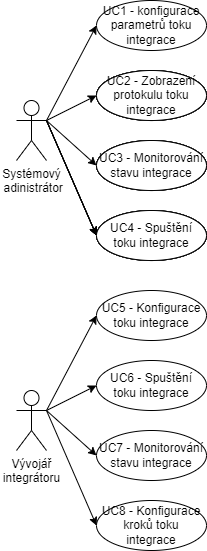

The diagram above was exported from draw.io. Its source (the exported page's mxGraphModel, read from the mxfile embedded in the PNG):
<mxGraphModel dx="746" dy="571" grid="1" gridSize="10" guides="1" tooltips="1" connect="1" arrows="1" fold="1" page="1" pageScale="1" pageWidth="827" pageHeight="1169" background="#ffffff" math="0" shadow="0">
  <root>
    <mxCell id="0" />
    <mxCell id="1" parent="0" />
    <mxCell id="34" style="edgeStyle=none;html=1;exitX=1;exitY=0.3333333333333333;exitDx=0;exitDy=0;exitPerimeter=0;entryX=0;entryY=0.5;entryDx=0;entryDy=0;" edge="1" parent="1" source="38" target="42">
      <mxGeometry relative="1" as="geometry" />
    </mxCell>
    <mxCell id="35" style="edgeStyle=none;html=1;exitX=1;exitY=0.3333333333333333;exitDx=0;exitDy=0;exitPerimeter=0;entryX=0;entryY=0.5;entryDx=0;entryDy=0;" edge="1" parent="1" source="38" target="43">
      <mxGeometry relative="1" as="geometry" />
    </mxCell>
    <mxCell id="36" style="edgeStyle=none;html=1;exitX=1;exitY=0.3333333333333333;exitDx=0;exitDy=0;exitPerimeter=0;entryX=0;entryY=0.5;entryDx=0;entryDy=0;" edge="1" parent="1" source="38" target="44">
      <mxGeometry relative="1" as="geometry" />
    </mxCell>
    <mxCell id="37" style="edgeStyle=none;html=1;exitX=1;exitY=0.3333333333333333;exitDx=0;exitDy=0;exitPerimeter=0;entryX=0;entryY=0.5;entryDx=0;entryDy=0;" edge="1" parent="1" source="38" target="45">
      <mxGeometry relative="1" as="geometry" />
    </mxCell>
    <mxCell id="38" value="Systémový&lt;br&gt;&amp;nbsp;adinistrátor" style="shape=umlActor;verticalLabelPosition=bottom;verticalAlign=top;html=1;outlineConnect=0;" vertex="1" parent="1">
      <mxGeometry x="150" y="160" width="30" height="60" as="geometry" />
    </mxCell>
    <mxCell id="39" style="edgeStyle=none;html=1;exitX=1;exitY=0.3333333333333333;exitDx=0;exitDy=0;exitPerimeter=0;entryX=0;entryY=0.5;entryDx=0;entryDy=0;" edge="1" parent="1" source="41" target="60">
      <mxGeometry relative="1" as="geometry" />
    </mxCell>
    <mxCell id="40" style="edgeStyle=none;html=1;exitX=1;exitY=0.3333333333333333;exitDx=0;exitDy=0;exitPerimeter=0;entryX=0;entryY=0.5;entryDx=0;entryDy=0;" edge="1" parent="1" source="41" target="61">
      <mxGeometry relative="1" as="geometry" />
    </mxCell>
    <mxCell id="41" value="Vývojář&lt;br&gt;integrátoru&lt;br&gt;" style="shape=umlActor;verticalLabelPosition=bottom;verticalAlign=top;html=1;outlineConnect=0;" vertex="1" parent="1">
      <mxGeometry x="150" y="450" width="30" height="60" as="geometry" />
    </mxCell>
    <mxCell id="42" value="UC1 - konfigurace parametrů toku integrace" style="ellipse;whiteSpace=wrap;html=1;" vertex="1" parent="1">
      <mxGeometry x="230" y="60" width="110" height="50" as="geometry" />
    </mxCell>
    <mxCell id="43" value="" style="ellipse;whiteSpace=wrap;html=1;" vertex="1" parent="1">
      <mxGeometry x="230" y="130" width="110" height="50" as="geometry" />
    </mxCell>
    <mxCell id="44" value="" style="ellipse;whiteSpace=wrap;html=1;" vertex="1" parent="1">
      <mxGeometry x="230" y="200" width="110" height="50" as="geometry" />
    </mxCell>
    <mxCell id="45" value="" style="ellipse;whiteSpace=wrap;html=1;" vertex="1" parent="1">
      <mxGeometry x="230" y="270" width="110" height="50" as="geometry" />
    </mxCell>
    <mxCell id="46" value="" style="ellipse;whiteSpace=wrap;html=1;" vertex="1" parent="1">
      <mxGeometry x="230" y="130" width="110" height="50" as="geometry" />
    </mxCell>
    <mxCell id="47" value="" style="ellipse;whiteSpace=wrap;html=1;" vertex="1" parent="1">
      <mxGeometry x="230" y="200" width="110" height="50" as="geometry" />
    </mxCell>
    <mxCell id="48" value="" style="ellipse;whiteSpace=wrap;html=1;" vertex="1" parent="1">
      <mxGeometry x="230" y="270" width="110" height="50" as="geometry" />
    </mxCell>
    <mxCell id="49" style="edgeStyle=none;html=1;exitX=1;exitY=0.3333333333333333;exitDx=0;exitDy=0;exitPerimeter=0;entryX=0;entryY=0.5;entryDx=0;entryDy=0;" edge="1" parent="1" target="48">
      <mxGeometry relative="1" as="geometry">
        <mxPoint x="180" y="180" as="sourcePoint" />
      </mxGeometry>
    </mxCell>
    <mxCell id="50" value="" style="ellipse;whiteSpace=wrap;html=1;" vertex="1" parent="1">
      <mxGeometry x="230" y="130" width="110" height="50" as="geometry" />
    </mxCell>
    <mxCell id="51" value="" style="ellipse;whiteSpace=wrap;html=1;" vertex="1" parent="1">
      <mxGeometry x="230" y="200" width="110" height="50" as="geometry" />
    </mxCell>
    <mxCell id="52" value="" style="ellipse;whiteSpace=wrap;html=1;" vertex="1" parent="1">
      <mxGeometry x="230" y="270" width="110" height="50" as="geometry" />
    </mxCell>
    <mxCell id="53" style="edgeStyle=none;html=1;exitX=1;exitY=0.3333333333333333;exitDx=0;exitDy=0;exitPerimeter=0;entryX=0;entryY=0.5;entryDx=0;entryDy=0;" edge="1" parent="1" target="52">
      <mxGeometry relative="1" as="geometry">
        <mxPoint x="180" y="180" as="sourcePoint" />
      </mxGeometry>
    </mxCell>
    <mxCell id="54" value="UC2 - Zobrazení protokulu toku integrace" style="ellipse;whiteSpace=wrap;html=1;" vertex="1" parent="1">
      <mxGeometry x="230" y="130" width="110" height="50" as="geometry" />
    </mxCell>
    <mxCell id="55" value="UC3 - Monitorování stavu integrace" style="ellipse;whiteSpace=wrap;html=1;" vertex="1" parent="1">
      <mxGeometry x="230" y="200" width="110" height="50" as="geometry" />
    </mxCell>
    <mxCell id="56" value="UC4 - Spuštění toku integrace" style="ellipse;whiteSpace=wrap;html=1;" vertex="1" parent="1">
      <mxGeometry x="230" y="270" width="110" height="50" as="geometry" />
    </mxCell>
    <mxCell id="57" style="edgeStyle=none;html=1;exitX=1;exitY=0.3333333333333333;exitDx=0;exitDy=0;exitPerimeter=0;entryX=0;entryY=0.5;entryDx=0;entryDy=0;" edge="1" parent="1" target="56">
      <mxGeometry relative="1" as="geometry">
        <mxPoint x="180" y="180" as="sourcePoint" />
      </mxGeometry>
    </mxCell>
    <mxCell id="58" style="edgeStyle=none;html=1;exitX=1;exitY=0.3333333333333333;exitDx=0;exitDy=0;exitPerimeter=0;entryX=0;entryY=0.5;entryDx=0;entryDy=0;" edge="1" parent="1" target="59">
      <mxGeometry relative="1" as="geometry">
        <mxPoint x="180" y="470" as="sourcePoint" />
      </mxGeometry>
    </mxCell>
    <mxCell id="59" value="UC5 - Konfigurace toku integrace" style="ellipse;whiteSpace=wrap;html=1;" vertex="1" parent="1">
      <mxGeometry x="230" y="350" width="110" height="50" as="geometry" />
    </mxCell>
    <mxCell id="60" value="UC6 - Spuštění toku integrace" style="ellipse;whiteSpace=wrap;html=1;" vertex="1" parent="1">
      <mxGeometry x="230" y="420" width="110" height="50" as="geometry" />
    </mxCell>
    <mxCell id="61" value="UC7 - Monitorování stavu integrace" style="ellipse;whiteSpace=wrap;html=1;" vertex="1" parent="1">
      <mxGeometry x="230" y="490" width="110" height="50" as="geometry" />
    </mxCell>
    <mxCell id="62" value="UC8 - Konfigurace kroků toku integrace" style="ellipse;whiteSpace=wrap;html=1;" vertex="1" parent="1">
      <mxGeometry x="230" y="560" width="110" height="50" as="geometry" />
    </mxCell>
    <mxCell id="63" style="edgeStyle=none;html=1;exitX=1;exitY=0.3333333333333333;exitDx=0;exitDy=0;exitPerimeter=0;entryX=0;entryY=0.5;entryDx=0;entryDy=0;" edge="1" parent="1" target="62">
      <mxGeometry relative="1" as="geometry">
        <mxPoint x="180" y="470" as="sourcePoint" />
      </mxGeometry>
    </mxCell>
  </root>
</mxGraphModel>